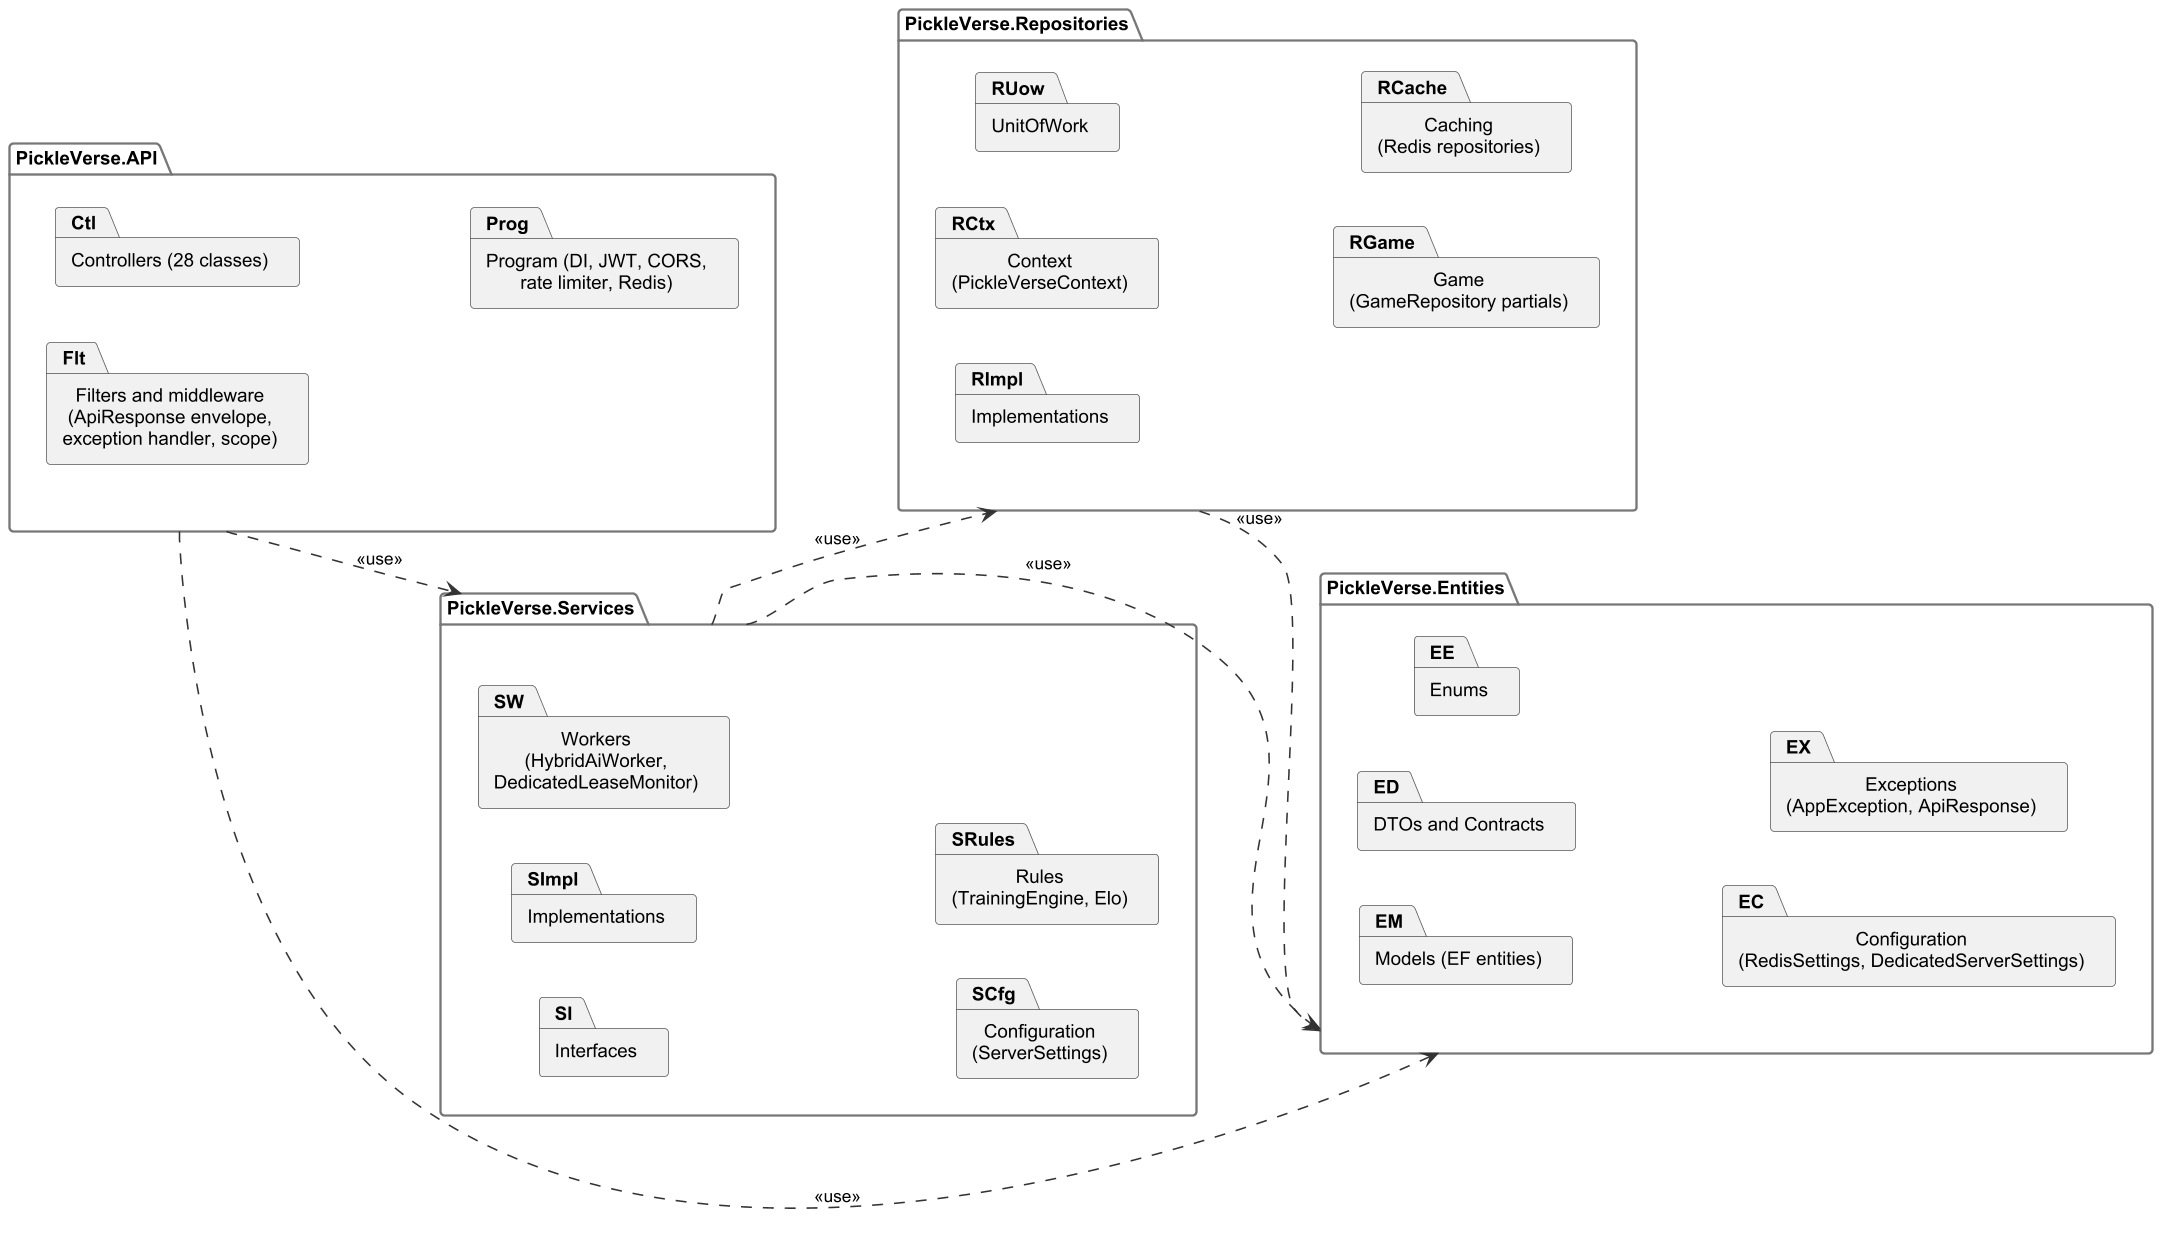

The diagram above was rendered by PlantUML. Its source (embedded in the PNG):
@startuml r4_pkg_backend
!include _style.iuml
skinparam packageStyle folder
left to right direction
package "PickleVerse.API" as API {
  package "Controllers (28 classes)" as Ctl
  package "Filters and middleware\n(ApiResponse envelope,\nexception handler, scope)" as Flt
  package "Program (DI, JWT, CORS,\nrate limiter, Redis)" as Prog
}
package "PickleVerse.Services" as SVC {
  package "Interfaces" as SI
  package "Implementations" as SImpl
  package "Workers\n(HybridAiWorker,\nDedicatedLeaseMonitor)" as SW
  package "Configuration\n(ServerSettings)" as SCfg
  package "Rules\n(TrainingEngine, Elo)" as SRules
}
package "PickleVerse.Repositories" as REPO {
  package "Context\n(PickleVerseContext)" as RCtx
  package "UnitOfWork" as RUow
  package "Implementations" as RImpl
  package "Game\n(GameRepository partials)" as RGame
  package "Caching\n(Redis repositories)" as RCache
}
package "PickleVerse.Entities" as ENT {
  package "Models (EF entities)" as EM
  package "DTOs and Contracts" as ED
  package "Enums" as EE
  package "Configuration\n(RedisSettings, DedicatedServerSettings)" as EC
  package "Exceptions\n(AppException, ApiResponse)" as EX
}
API ..> SVC : <<use>>
API ..> ENT : <<use>>
SVC ..> REPO : <<use>>
SVC ..> ENT : <<use>>
REPO ..> ENT : <<use>>
@enduml